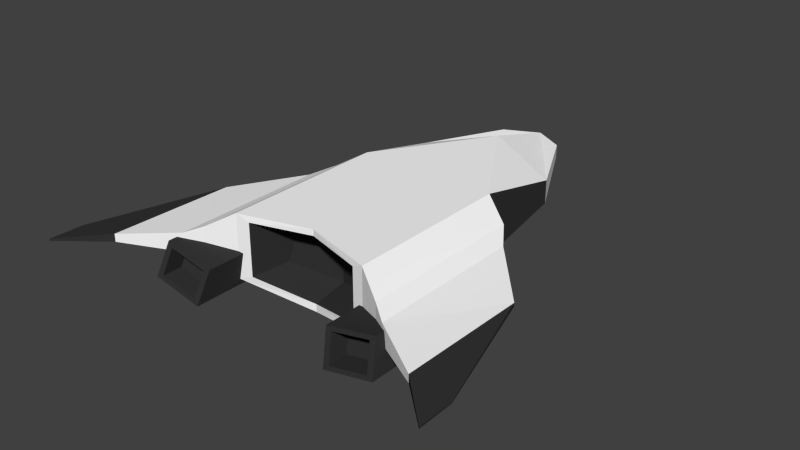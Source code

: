 # Source: Ship.blend  (saved by Blender 2.73.0; exported with 4.5.12 LTS)
import bpy
from mathutils import Matrix  # noqa: F401  (used for matrix-valued properties, if any)

bpy.ops.wm.read_factory_settings(use_empty=True)
scene = bpy.context.scene
scene.name = 'Scene'

# ---- collections
col_collection_1 = bpy.data.collections.new('Collection 1'); scene.collection.children.link(col_collection_1)

# ---- materials (node trees are filled in below, after node groups)
mat_ship_white = bpy.data.materials.new('Ship White')
mat_ship_white.alpha_threshold = 0.0
mat_ship_white.use_transparent_shadow = False
mat_ship_white.diffuse_color = (1.0, 1.0, 1.0, 1.0)
mat_ship_white.roughness = 0.5
mat_ship_white.line_color = (0.0, 0.0, 0.0, 1.0)
mat_ship_black = bpy.data.materials.new('Ship Black')
mat_ship_black.alpha_threshold = 0.0
mat_ship_black.use_transparent_shadow = False
mat_ship_black.diffuse_color = (0.03522, 0.03522, 0.03522, 1.0)
mat_ship_black.roughness = 0.5

# ---- material node trees

# ---- world
world_world = bpy.data.worlds.new('World'); scene.world = world_world
world_world.color = (0.05088, 0.05088, 0.05088)
world_world.use_sun_shadow = False
world_world.sun_shadow_jitter_overblur = 0.0
world_world.cycles.sampling_method = 'MANUAL'
world_world.cycles.sample_map_resolution = 256

# ---- meshes
me_cube = bpy.data.meshes.new('Cube')
me_cube.from_pydata([(-1.0, 0.7167, 0.9618), (-1.0, -1.643, 0.9618), (-1.0, 0.7167, -0.6536), (-1.0, -1.643, -0.6536), (-0.8251, -1.602, 0.8092), (-0.8251, -1.602, -0.5235), (-0.5281, -1.04, 0.5952), (-0.6834, -1.115, -0.4182), (-1.368, 0.5155, 0.5618), (-1.368, -1.844, 0.5618), (-1.368, 0.5155, -0.2536), (-1.368, -1.844, -0.2536), (-1.0, 2.024, 0.4573), (-1.0, 2.024, -0.1492), (-0.4607, 3.117, 0.4528), (-0.4607, 3.117, 0.1206), (-0.4292, 0.9057, -0.6262), (-0.4292, 1.835, -0.2675), (-1.587, 0.1982, 0.393), (-1.587, -1.996, 0.393), (-1.587, 0.1982, -0.0848), (-1.587, -1.996, -0.0848), (-2.322, -0.6302, 0.2003), (-2.322, -2.452, 0.253), (-2.322, -0.6302, 0.1079), (-2.322, -2.452, 0.05518), (-2.893, -2.5, 0.1667), (-2.893, -2.998, 0.1811), (-2.893, -2.5, 0.1415), (-2.893, -2.998, 0.1271), (-0.9346, -2.004, 0.01353), (-0.9346, -0.5044, 0.01353), (-1.649, -0.5044, 0.2874), (-1.649, -2.004, 0.2874), (-1.019, -2.004, -0.8068), (-1.019, -0.5044, -0.8068), (-1.733, -0.5044, -0.533), (-1.733, -2.004, -0.533), (-0.9346, -2.165, 0.01353), (-1.649, -2.165, 0.2874), (-1.019, -2.325, -0.8068), (-1.733, -2.325, -0.533), (-1.026, -2.183, -0.04875), (-1.577, -2.183, 0.1627), (-1.091, -2.307, -0.6821), (-1.642, -2.307, -0.4707), (-1.026, -1.896, -0.04875), (-1.577, -1.896, 0.1627), (-1.091, -2.02, -0.6821), (-1.642, -2.02, -0.4707), (-0.9346, -0.1395, 0.01353), (-1.649, -0.1395, 0.2874), (-1.019, -0.1395, -0.2429), (-1.733, -0.1395, 0.03092), (1.0, 0.7167, 0.9618), (1.0, -1.643, 0.9618), (1.0, 0.7167, -0.6536), (1.0, -1.643, -0.6536), (1.748e-07, 1.0, 0.9618), (1.748e-07, -1.359, 0.9618), (2.721e-07, -1.359, -1.038), (0.8251, -1.602, 0.8092), (0.8251, -1.602, -0.5235), (1.823e-07, -1.359, 0.8092), (2.625e-07, -1.359, -0.8409), (0.5281, -1.04, 0.5952), (0.6834, -1.115, -0.4182), (1.883e-07, -0.872, 0.6857), (2.547e-07, -0.872, -0.681), (1.368, 0.5155, 0.5618), (1.368, -1.844, 0.5618), (1.368, 0.5155, -0.2536), (1.368, -1.844, -0.2536), (1.0, 2.024, 0.4573), (1.0, 2.024, -0.1492), (1.748e-07, 2.308, 0.9618), (0.4607, 3.117, 0.4528), (0.4607, 3.117, 0.1206), (2.014e-07, 3.4, 0.4146), (2.189e-07, 3.4, 0.05442), (0.4292, 0.9057, -0.6262), (2.721e-07, 1.0, -1.038), (0.4292, 1.835, -0.2675), (2.41e-07, 2.308, -0.3992), (1.587, 0.1982, 0.393), (1.587, -1.996, 0.393), (1.587, 0.1982, -0.0848), (1.587, -1.996, -0.0848), (2.322, -0.6302, 0.2003), (2.322, -2.452, 0.253), (2.322, -0.6302, 0.1079), (2.322, -2.452, 0.05519), (2.893, -2.5, 0.1667), (2.893, -2.998, 0.1811), (2.893, -2.5, 0.1415), (2.893, -2.998, 0.1271), (0.9346, -2.004, 0.01353), (0.9346, -0.5044, 0.01353), (1.649, -0.5044, 0.2874), (1.649, -2.004, 0.2874), (1.019, -2.004, -0.8068), (1.019, -0.5044, -0.8068), (1.733, -0.5044, -0.533), (1.733, -2.004, -0.533), (0.9346, -2.165, 0.01353), (1.649, -2.165, 0.2874), (1.019, -2.325, -0.8068), (1.733, -2.325, -0.533), (1.026, -2.183, -0.04875), (1.577, -2.183, 0.1627), (1.091, -2.307, -0.6821), (1.642, -2.307, -0.4707), (1.026, -1.896, -0.04875), (1.577, -1.896, 0.1627), (1.091, -2.02, -0.6821), (1.642, -2.02, -0.4707), (0.9346, -0.1395, 0.01353), (1.649, -0.1395, 0.2874), (1.019, -0.1395, -0.2429), (1.733, -0.1395, 0.03092)], [], [(2, 3, 11, 10), (59, 1, 4, 63), (3, 60, 64, 5), (0, 1, 59, 58), (63, 4, 6, 67), (5, 64, 68, 7), (1, 3, 5, 4), (6, 7, 68, 67), (4, 5, 7, 6), (10, 11, 21, 20), (3, 1, 9, 11), (0, 2, 10, 8), (1, 0, 8, 9), (2, 13, 17, 16), (0, 58, 75, 12), (2, 0, 12, 13), (15, 14, 78, 79), (12, 75, 78, 14), (13, 12, 14, 15), (81, 16, 17, 83), (20, 21, 25, 24), (11, 9, 19, 21), (8, 10, 20, 18), (9, 8, 18, 19), (24, 25, 29, 28), (21, 19, 23, 25), (18, 20, 24, 22), (19, 18, 22, 23), (26, 28, 29, 27), (25, 23, 27, 29), (22, 24, 28, 26), (23, 22, 26, 27), (34, 35, 31, 30), (32, 31, 50, 51), (36, 37, 33, 32), (30, 33, 39, 38), (30, 31, 32, 33), (37, 36, 35, 34), (38, 39, 43, 42), (37, 34, 40, 41), (33, 37, 41, 39), (34, 30, 38, 40), (42, 43, 47, 46), (41, 40, 44, 45), (39, 41, 45, 43), (40, 38, 42, 44), (49, 48, 46, 47), (45, 44, 48, 49), (43, 45, 49, 47), (44, 42, 46, 48), (52, 53, 51, 50), (36, 32, 51, 53), (35, 36, 53, 52), (31, 35, 52, 50), (2, 81, 60, 3), (83, 13, 15, 79), (13, 83, 17), (81, 2, 16), (56, 71, 72, 57), (59, 63, 61, 55), (57, 62, 64, 60), (54, 58, 59, 55), (63, 67, 65, 61), (62, 66, 68, 64), (55, 61, 62, 57), (65, 67, 68, 66), (61, 65, 66, 62), (71, 86, 87, 72), (57, 72, 70, 55), (54, 69, 71, 56), (55, 70, 69, 54), (56, 80, 82, 74), (54, 73, 75, 58), (56, 74, 73, 54), (77, 79, 78, 76), (73, 76, 78, 75), (74, 77, 76, 73), (81, 83, 82, 80), (86, 90, 91, 87), (72, 87, 85, 70), (69, 84, 86, 71), (70, 85, 84, 69), (90, 94, 95, 91), (87, 91, 89, 85), (84, 88, 90, 86), (85, 89, 88, 84), (92, 93, 95, 94), (91, 95, 93, 89), (88, 92, 94, 90), (89, 93, 92, 88), (100, 96, 97, 101), (98, 117, 116, 97), (102, 98, 99, 103), (96, 104, 105, 99), (96, 99, 98, 97), (103, 100, 101, 102), (104, 108, 109, 105), (103, 107, 106, 100), (99, 105, 107, 103), (100, 106, 104, 96), (108, 112, 113, 109), (107, 111, 110, 106), (105, 109, 111, 107), (106, 110, 108, 104), (115, 113, 112, 114), (111, 115, 114, 110), (109, 113, 115, 111), (110, 114, 112, 108), (118, 116, 117, 119), (102, 119, 117, 98), (101, 118, 119, 102), (97, 116, 118, 101), (58, 75, 83, 81), (56, 57, 60, 81), (75, 78, 79, 83), (83, 79, 77, 74), (74, 82, 83), (81, 80, 56)])
me_cube.polygons.foreach_set('material_index', [0, 0, 0, 0, 1, 1, 0, 1, 1, 0, 0, 0, 0, 1, 0, 1, 0, 0, 0, 1, 0, 0, 0, 0, 1, 0, 0, 0, 1, 1, 1, 1, 1, 1, 1, 1, 1, 1, 1, 1, 1, 1, 1, 1, 1, 1, 1, 1, 1, 1, 1, 1, 1, 1, 0, 0, 1, 1, 0, 0, 0, 0, 1, 1, 0, 1, 1, 0, 0, 0, 0, 1, 0, 1, 0, 0, 0, 1, 0, 0, 0, 0, 1, 0, 0, 0, 1, 1, 1, 1, 1, 1, 1, 1, 1, 1, 1, 1, 1, 1, 1, 1, 1, 1, 1, 1, 1, 1, 1, 1, 1, 1, 0, 0, 0, 0, 1, 1])
me_cube.materials.append(mat_ship_white)
me_cube.materials.append(mat_ship_black)
me_cube.use_remesh_preserve_volume = False
me_cube.use_remesh_preserve_attributes = False
me_cube.use_mirror_vertex_groups = False
me_cube.update()

# ---- objects
ob_cube = bpy.data.objects.new('Cube', me_cube)

# ---- transforms, parenting, visibility, modifiers, constraints
ob_cube.location = (0.0, 0.0, 0.0)
ob_cube.scale = (1.0, 1.0, 0.556)
ob_cube.lock_rotations_4d = False
ob_cube.empty_display_type = 'ARROWS'
ob_cube.lineart.crease_threshold = 0.0

# ---- collection membership
col_collection_1.objects.link(ob_cube)

# ---- scene / render settings (as saved in the file)
scene.frame_start = 1; scene.frame_end = 250; scene.frame_set(1)
scene.render.engine = 'BLENDER_EEVEE_NEXT'
scene.render.resolution_percentage = 50
scene.render.dither_intensity = 0.0
scene.cycles.use_denoising = False
scene.cycles.samples = 10
scene.cycles.sampling_pattern = 'TABULATED_SOBOL'
scene.cycles.light_sampling_threshold = 0.0
scene.cycles.use_adaptive_sampling = False
scene.cycles.use_light_tree = False
scene.cycles.blur_glossy = 0.0
scene.cycles.pixel_filter_type = 'GAUSSIAN'
scene.cycles.sample_clamp_indirect = 0.0
scene.view_settings.view_transform = 'Standard'
bpy.context.view_layer.update()

# ---- added for rendering (the .blend has no active camera and no usable light): camera, sun
cam_auto = bpy.data.cameras.new('AutoCamera')
cam_auto.lens = 50.0
cam_auto.sensor_width = 36.0
cam_auto.clip_end = 1000.0
ob_auto_camera = bpy.data.objects.new('AutoCamera', cam_auto)
scene.collection.objects.link(ob_auto_camera)
ob_auto_camera.location = (8.0467, -9.45483, 6.41609)
ob_auto_camera.rotation_euler = (1.09748, -7.21219e-08, 0.694738)
scene.camera = ob_auto_camera
light_auto_sun = bpy.data.lights.new('AutoSun', 'SUN')
light_auto_sun.energy = 3.0
light_auto_sun.angle = 0.0523599
ob_auto_sun = bpy.data.objects.new('AutoSun', light_auto_sun)
scene.collection.objects.link(ob_auto_sun)
ob_auto_sun.rotation_euler = (0.872665, 0.174533, 0.523599)
bpy.context.view_layer.update()
